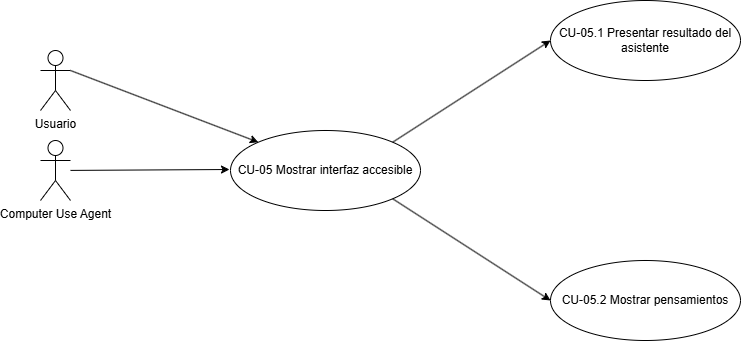

The diagram above was exported from draw.io. Its source (the exported page's mxGraphModel, read from the mxfile embedded in the PNG):
<mxGraphModel dx="2381" dy="823" grid="1" gridSize="10" guides="1" tooltips="1" connect="1" arrows="1" fold="1" page="1" pageScale="1" pageWidth="827" pageHeight="1169" math="0" shadow="0">
  <root>
    <mxCell id="0" />
    <mxCell id="1" parent="0" />
    <mxCell id="tluNKAYUNBH0ba-4gt3O-4" value="Computer Use Agent&lt;div&gt;&lt;br&gt;&lt;/div&gt;" style="shape=umlActor;verticalLabelPosition=bottom;verticalAlign=top;html=1;outlineConnect=0;" vertex="1" parent="1">
      <mxGeometry x="30" y="330" width="30" height="60" as="geometry" />
    </mxCell>
    <mxCell id="tluNKAYUNBH0ba-4gt3O-5" value="" style="endArrow=classic;html=1;rounded=0;" edge="1" parent="1" source="tluNKAYUNBH0ba-4gt3O-4">
      <mxGeometry width="50" height="50" relative="1" as="geometry">
        <mxPoint x="390" y="450" as="sourcePoint" />
        <mxPoint x="219" y="359" as="targetPoint" />
      </mxGeometry>
    </mxCell>
    <mxCell id="tluNKAYUNBH0ba-4gt3O-6" value="CU-05 Mostrar interfaz accesible" style="ellipse;whiteSpace=wrap;html=1;" vertex="1" parent="1">
      <mxGeometry x="220" y="320" width="190" height="80" as="geometry" />
    </mxCell>
    <mxCell id="tluNKAYUNBH0ba-4gt3O-7" value="CU-05.1 Presentar resultado del asistente" style="ellipse;whiteSpace=wrap;html=1;" vertex="1" parent="1">
      <mxGeometry x="540" y="190" width="190" height="80" as="geometry" />
    </mxCell>
    <mxCell id="tluNKAYUNBH0ba-4gt3O-9" value="CU-05.2 Mostrar pensamientos" style="ellipse;whiteSpace=wrap;html=1;" vertex="1" parent="1">
      <mxGeometry x="540" y="450" width="190" height="80" as="geometry" />
    </mxCell>
    <mxCell id="tluNKAYUNBH0ba-4gt3O-11" value="" style="endArrow=classic;html=1;rounded=0;exitX=1;exitY=1;exitDx=0;exitDy=0;entryX=0;entryY=0.5;entryDx=0;entryDy=0;" edge="1" parent="1" source="tluNKAYUNBH0ba-4gt3O-6" target="tluNKAYUNBH0ba-4gt3O-9">
      <mxGeometry width="50" height="50" relative="1" as="geometry">
        <mxPoint x="420" y="530" as="sourcePoint" />
        <mxPoint x="470" y="480" as="targetPoint" />
      </mxGeometry>
    </mxCell>
    <mxCell id="tluNKAYUNBH0ba-4gt3O-12" value="" style="endArrow=classic;html=1;rounded=0;exitX=1;exitY=0;exitDx=0;exitDy=0;entryX=0;entryY=0.5;entryDx=0;entryDy=0;" edge="1" parent="1" source="tluNKAYUNBH0ba-4gt3O-6" target="tluNKAYUNBH0ba-4gt3O-7">
      <mxGeometry width="50" height="50" relative="1" as="geometry">
        <mxPoint x="420" y="540" as="sourcePoint" />
        <mxPoint x="470" y="490" as="targetPoint" />
      </mxGeometry>
    </mxCell>
    <mxCell id="tluNKAYUNBH0ba-4gt3O-30" value="&lt;div&gt;Usuario&lt;/div&gt;" style="shape=umlActor;verticalLabelPosition=bottom;verticalAlign=top;html=1;outlineConnect=0;" vertex="1" parent="1">
      <mxGeometry x="30" y="240" width="30" height="60" as="geometry" />
    </mxCell>
    <mxCell id="tluNKAYUNBH0ba-4gt3O-31" value="" style="endArrow=classic;html=1;rounded=0;exitX=1;exitY=0.3333333333333333;exitDx=0;exitDy=0;exitPerimeter=0;entryX=0;entryY=0;entryDx=0;entryDy=0;" edge="1" parent="1" source="tluNKAYUNBH0ba-4gt3O-30" target="tluNKAYUNBH0ba-4gt3O-6">
      <mxGeometry width="50" height="50" relative="1" as="geometry">
        <mxPoint x="180" y="451" as="sourcePoint" />
        <mxPoint x="339" y="450" as="targetPoint" />
      </mxGeometry>
    </mxCell>
  </root>
</mxGraphModel>